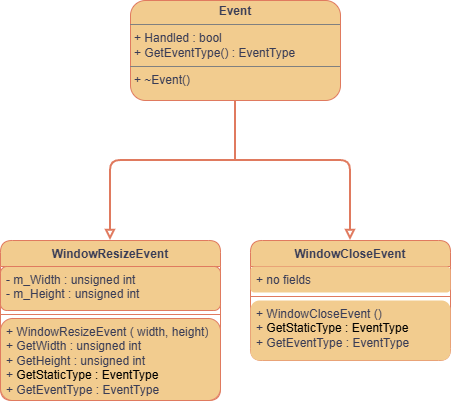

The diagram above was exported from draw.io. Its source (the exported page's mxGraphModel, read from the mxfile embedded in the PNG):
<mxGraphModel dx="2904" dy="1111" grid="1" gridSize="10" guides="1" tooltips="1" connect="1" arrows="1" fold="1" page="1" pageScale="1" pageWidth="850" pageHeight="1100" math="0" shadow="0">
  <root>
    <mxCell id="0" />
    <mxCell id="1" parent="0" />
    <mxCell id="vbyKEt4pITOtXBAEDXvy-28" edge="1" parent="1" source="vbyKEt4pITOtXBAEDXvy-29" style="edgeStyle=orthogonalEdgeStyle;rounded=1;orthogonalLoop=1;jettySize=auto;html=1;endArrow=none;endFill=0;labelBackgroundColor=none;fontColor=default;strokeWidth=2;strokeColor=#E07A5F;">
      <mxGeometry relative="1" as="geometry">
        <mxPoint x="64.99999999999977" y="440" as="targetPoint" />
      </mxGeometry>
    </mxCell>
    <mxCell id="vbyKEt4pITOtXBAEDXvy-29" parent="1" style="verticalAlign=top;align=left;overflow=fill;html=1;whiteSpace=wrap;labelBackgroundColor=none;rounded=1;fillColor=#F2CC8F;strokeColor=#E07A5F;fontColor=#393C56;" value="&lt;p style=&quot;margin:0px;margin-top:4px;text-align:center;&quot;&gt;&lt;b&gt;Event&lt;/b&gt;&lt;/p&gt;&lt;hr size=&quot;1&quot; style=&quot;border-style:solid;&quot;&gt;&lt;p style=&quot;margin:0px;margin-left:4px;&quot;&gt;+ Handled : bool&lt;/p&gt;&lt;p style=&quot;margin:0px;margin-left:4px;&quot;&gt;+ GetEventType() : EventType&lt;/p&gt;&lt;hr size=&quot;1&quot; style=&quot;border-style:solid;&quot;&gt;&lt;p style=&quot;margin:0px;margin-left:4px;&quot;&gt;+ ~Event()&lt;/p&gt;&lt;p style=&quot;margin:0px;margin-left:4px;&quot;&gt;&lt;br&gt;&lt;/p&gt;" vertex="1">
      <mxGeometry height="100" width="210" x="-40" y="280" as="geometry" />
    </mxCell>
    <mxCell id="vbyKEt4pITOtXBAEDXvy-30" edge="1" parent="1" style="edgeStyle=orthogonalEdgeStyle;rounded=1;orthogonalLoop=1;jettySize=auto;html=1;entryX=0.5;entryY=0;entryDx=0;entryDy=0;endArrow=block;endFill=0;strokeWidth=2;labelBackgroundColor=none;strokeColor=#E07A5F;fontColor=default;" target="vbyKEt4pITOtXBAEDXvy-33">
      <mxGeometry relative="1" as="geometry">
        <mxPoint x="65" y="440" as="sourcePoint" />
      </mxGeometry>
    </mxCell>
    <mxCell id="vbyKEt4pITOtXBAEDXvy-31" edge="1" parent="1" style="edgeStyle=orthogonalEdgeStyle;rounded=1;orthogonalLoop=1;jettySize=auto;html=1;entryX=0.5;entryY=0;entryDx=0;entryDy=0;endArrow=block;endFill=0;strokeWidth=2;labelBackgroundColor=none;strokeColor=#E07A5F;fontColor=default;" target="vbyKEt4pITOtXBAEDXvy-37">
      <mxGeometry relative="1" as="geometry">
        <mxPoint x="65" y="440" as="sourcePoint" />
      </mxGeometry>
    </mxCell>
    <mxCell id="vbyKEt4pITOtXBAEDXvy-33" parent="1" style="swimlane;fontStyle=1;align=center;verticalAlign=top;childLayout=stackLayout;horizontal=1;startSize=26;horizontalStack=0;resizeParent=1;resizeParentMax=0;resizeLast=0;collapsible=1;marginBottom=0;whiteSpace=wrap;html=1;labelBackgroundColor=none;strokeColor=#E07A5F;rounded=1;fillColor=#F2CC8F;fontColor=#393C56;" value="WindowResizeEvent" vertex="1">
      <mxGeometry height="160" width="220" x="-170" y="520" as="geometry" />
    </mxCell>
    <mxCell id="vbyKEt4pITOtXBAEDXvy-34" parent="vbyKEt4pITOtXBAEDXvy-33" style="text;strokeColor=#E07A5F;fillColor=#F2CC8F;align=left;verticalAlign=top;spacingLeft=4;spacingRight=4;overflow=hidden;rotatable=0;points=[[0,0.5],[1,0.5]];portConstraint=eastwest;whiteSpace=wrap;html=1;labelBackgroundColor=none;fontColor=#393C56;rounded=1;" value="- m_Width : unsigned int&lt;div&gt;- m_Height : unsigned int&amp;nbsp;&amp;nbsp;&lt;/div&gt;" vertex="1">
      <mxGeometry height="44" width="220" y="26" as="geometry" />
    </mxCell>
    <mxCell id="vbyKEt4pITOtXBAEDXvy-35" parent="vbyKEt4pITOtXBAEDXvy-33" style="line;strokeWidth=1;align=left;verticalAlign=middle;spacingTop=-1;spacingLeft=3;spacingRight=3;rotatable=0;labelPosition=right;points=[];portConstraint=eastwest;labelBackgroundColor=none;fillColor=#F2CC8F;fontColor=#393C56;strokeColor=#E07A5F;rounded=1;" value="" vertex="1">
      <mxGeometry height="8" width="220" y="70" as="geometry" />
    </mxCell>
    <mxCell id="vbyKEt4pITOtXBAEDXvy-36" parent="vbyKEt4pITOtXBAEDXvy-33" style="text;align=left;verticalAlign=top;spacingLeft=4;spacingRight=4;overflow=hidden;rotatable=0;points=[[0,0.5],[1,0.5]];portConstraint=eastwest;whiteSpace=wrap;html=1;labelBackgroundColor=none;fillColor=#F2CC8F;fontColor=#393C56;strokeColor=#E07A5F;rounded=1;" value="+ WindowResizeEvent ( width, height)&lt;div&gt;+ GetWidth : unsigned int&amp;nbsp;&lt;/div&gt;&lt;div&gt;+ GetHeight : unsigned int&amp;nbsp;&lt;/div&gt;&lt;div&gt;&lt;span style=&quot;background-color: transparent; color: light-dark(rgb(57, 60, 86), rgb(182, 184, 207));&quot;&gt;+ &lt;/span&gt;&lt;span style=&quot;background-color: transparent; color: light-dark(rgb(0, 0, 0), rgb(255, 255, 255));&quot;&gt;GetStaticType : EventType&lt;/span&gt;&lt;/div&gt;&lt;div&gt;+ GetEventType : EventType&lt;/div&gt;&lt;div&gt;&lt;br&gt;&lt;/div&gt;" vertex="1">
      <mxGeometry height="82" width="220" y="78" as="geometry" />
    </mxCell>
    <mxCell id="vbyKEt4pITOtXBAEDXvy-37" parent="1" style="swimlane;fontStyle=1;align=center;verticalAlign=top;childLayout=stackLayout;horizontal=1;startSize=26;horizontalStack=0;resizeParent=1;resizeParentMax=0;resizeLast=0;collapsible=1;marginBottom=0;whiteSpace=wrap;html=1;labelBackgroundColor=none;rounded=1;fillColor=#F2CC8F;strokeColor=#E07A5F;fontColor=#393C56;" value="WindowCloseEvent" vertex="1">
      <mxGeometry height="120" width="200" x="80" y="520" as="geometry" />
    </mxCell>
    <mxCell id="vbyKEt4pITOtXBAEDXvy-38" parent="vbyKEt4pITOtXBAEDXvy-37" style="text;strokeColor=none;fillColor=#F2CC8F;align=left;verticalAlign=top;spacingLeft=4;spacingRight=4;overflow=hidden;rotatable=0;points=[[0,0.5],[1,0.5]];portConstraint=eastwest;whiteSpace=wrap;html=1;labelBackgroundColor=none;rounded=1;fontColor=#393C56;" value="+ no fields" vertex="1">
      <mxGeometry height="26" width="200" y="26" as="geometry" />
    </mxCell>
    <mxCell id="vbyKEt4pITOtXBAEDXvy-39" parent="vbyKEt4pITOtXBAEDXvy-37" style="line;strokeWidth=1;fillColor=none;align=left;verticalAlign=middle;spacingTop=-1;spacingLeft=3;spacingRight=3;rotatable=0;labelPosition=right;points=[];portConstraint=eastwest;labelBackgroundColor=none;rounded=1;strokeColor=#E07A5F;fontColor=#393C56;" value="" vertex="1">
      <mxGeometry height="8" width="200" y="52" as="geometry" />
    </mxCell>
    <mxCell id="vbyKEt4pITOtXBAEDXvy-40" parent="vbyKEt4pITOtXBAEDXvy-37" style="text;strokeColor=none;fillColor=#F2CC8F;align=left;verticalAlign=top;spacingLeft=4;spacingRight=4;overflow=hidden;rotatable=0;points=[[0,0.5],[1,0.5]];portConstraint=eastwest;whiteSpace=wrap;html=1;labelBackgroundColor=none;rounded=1;fontColor=#393C56;" value="&lt;div&gt;+ WindowCloseEvent ()&lt;/div&gt;&lt;div&gt;+&amp;nbsp;&lt;span style=&quot;background-color: transparent; color: light-dark(rgb(0, 0, 0), rgb(255, 255, 255));&quot;&gt;GetStaticType : EventType&lt;/span&gt;&lt;div&gt;+ GetEventType : EventType&lt;/div&gt;&lt;div&gt;&lt;br&gt;&lt;/div&gt;&lt;/div&gt;" vertex="1">
      <mxGeometry height="60" width="200" y="60" as="geometry" />
    </mxCell>
  </root>
</mxGraphModel>